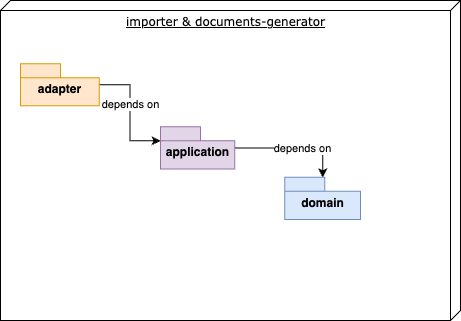

The diagram above was exported from draw.io. Its source (the exported page's mxGraphModel, read from the mxfile embedded in the PNG):
<mxGraphModel dx="1026" dy="743" grid="1" gridSize="10" guides="1" tooltips="1" connect="1" arrows="1" fold="1" page="1" pageScale="1" pageWidth="1100" pageHeight="850" background="none" math="0" shadow="0">
  <root>
    <mxCell id="0" />
    <mxCell id="1" parent="0" />
    <mxCell id="O2ATZbd_3efGTIQfAAy3-3" value="" style="group;align=center;verticalAlign=bottom;" parent="1" vertex="1" connectable="0">
      <mxGeometry x="210" y="210" width="460" height="320" as="geometry" />
    </mxCell>
    <mxCell id="O2ATZbd_3efGTIQfAAy3-4" value="importer &amp;amp; documents-generator" style="verticalAlign=top;align=center;spacingTop=8;spacingLeft=2;spacingRight=12;shape=cube;size=10;direction=south;fontStyle=4;html=1;rounded=0;shadow=0;comic=0;labelBackgroundColor=none;strokeWidth=1;fontFamily=Verdana;fontSize=12" parent="O2ATZbd_3efGTIQfAAy3-3" vertex="1">
      <mxGeometry width="459.99999999999994" height="320" as="geometry" />
    </mxCell>
    <mxCell id="1LGuYxxO9ACJs3D4ooAu-11" style="edgeStyle=orthogonalEdgeStyle;rounded=0;orthogonalLoop=1;jettySize=auto;html=1;entryX=0;entryY=0;entryDx=0;entryDy=14;entryPerimeter=0;" parent="O2ATZbd_3efGTIQfAAy3-3" source="1LGuYxxO9ACJs3D4ooAu-3" target="1LGuYxxO9ACJs3D4ooAu-5" edge="1">
      <mxGeometry relative="1" as="geometry" />
    </mxCell>
    <mxCell id="1LGuYxxO9ACJs3D4ooAu-12" value="depends on" style="edgeLabel;html=1;align=center;verticalAlign=middle;resizable=0;points=[];" parent="1LGuYxxO9ACJs3D4ooAu-11" vertex="1" connectable="0">
      <mxGeometry x="-0.1389" relative="1" as="geometry">
        <mxPoint as="offset" />
      </mxGeometry>
    </mxCell>
    <mxCell id="1LGuYxxO9ACJs3D4ooAu-3" value="adapter" style="shape=folder;fontStyle=1;spacingTop=10;tabWidth=40;tabHeight=14;tabPosition=left;html=1;fillColor=#ffe6cc;strokeColor=#d79b00;" parent="O2ATZbd_3efGTIQfAAy3-3" vertex="1">
      <mxGeometry x="20" y="63.16" width="78.73" height="42.11" as="geometry" />
    </mxCell>
    <mxCell id="1LGuYxxO9ACJs3D4ooAu-9" style="edgeStyle=orthogonalEdgeStyle;rounded=0;orthogonalLoop=1;jettySize=auto;html=1;" parent="O2ATZbd_3efGTIQfAAy3-3" source="1LGuYxxO9ACJs3D4ooAu-5" target="1LGuYxxO9ACJs3D4ooAu-6" edge="1">
      <mxGeometry relative="1" as="geometry" />
    </mxCell>
    <mxCell id="1LGuYxxO9ACJs3D4ooAu-10" value="depends on" style="edgeLabel;html=1;align=center;verticalAlign=middle;resizable=0;points=[];" parent="1LGuYxxO9ACJs3D4ooAu-9" vertex="1" connectable="0">
      <mxGeometry x="0.1385" relative="1" as="geometry">
        <mxPoint as="offset" />
      </mxGeometry>
    </mxCell>
    <mxCell id="1LGuYxxO9ACJs3D4ooAu-5" value="application" style="shape=folder;fontStyle=1;spacingTop=10;tabWidth=40;tabHeight=14;tabPosition=left;html=1;fillColor=#e1d5e7;strokeColor=#9673a6;" parent="O2ATZbd_3efGTIQfAAy3-3" vertex="1">
      <mxGeometry x="160" y="126.32" width="74.18" height="42.11" as="geometry" />
    </mxCell>
    <mxCell id="1LGuYxxO9ACJs3D4ooAu-6" value="domain" style="shape=folder;fontStyle=1;spacingTop=10;tabWidth=40;tabHeight=14;tabPosition=left;html=1;fillColor=#dae8fc;strokeColor=#6c8ebf;" parent="O2ATZbd_3efGTIQfAAy3-3" vertex="1">
      <mxGeometry x="284.36" y="176.84" width="75.64" height="42.11" as="geometry" />
    </mxCell>
  </root>
</mxGraphModel>